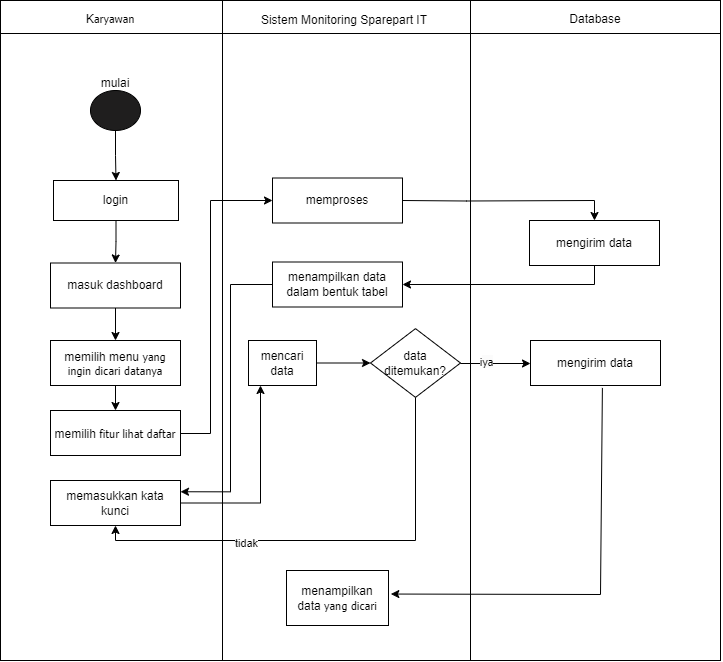

The diagram above was exported from draw.io. Its source (the exported page's mxGraphModel, read from the mxfile embedded in the PNG):
<mxGraphModel dx="860" dy="453" grid="1" gridSize="10" guides="1" tooltips="1" connect="1" arrows="1" fold="1" page="1" pageScale="1" pageWidth="827" pageHeight="1169" math="0" shadow="0">
  <root>
    <mxCell id="0" />
    <mxCell id="1" parent="0" />
    <mxCell id="2GUy0hkn7gIhUgFROCFc-1" value="" style="rounded=0;whiteSpace=wrap;html=1;" parent="1" vertex="1">
      <mxGeometry x="120" y="70" width="230" height="660" as="geometry" />
    </mxCell>
    <mxCell id="2GUy0hkn7gIhUgFROCFc-2" style="edgeStyle=orthogonalEdgeStyle;rounded=0;orthogonalLoop=1;jettySize=auto;html=1;" parent="1" source="2GUy0hkn7gIhUgFROCFc-3" target="2GUy0hkn7gIhUgFROCFc-5" edge="1">
      <mxGeometry relative="1" as="geometry" />
    </mxCell>
    <mxCell id="2GUy0hkn7gIhUgFROCFc-3" value="" style="ellipse;whiteSpace=wrap;html=1;fillColor=#1f1e1e;" parent="1" vertex="1">
      <mxGeometry x="210" y="160" width="50" height="40" as="geometry" />
    </mxCell>
    <mxCell id="2GUy0hkn7gIhUgFROCFc-4" style="edgeStyle=orthogonalEdgeStyle;rounded=0;orthogonalLoop=1;jettySize=auto;html=1;" parent="1" source="2GUy0hkn7gIhUgFROCFc-5" target="2GUy0hkn7gIhUgFROCFc-7" edge="1">
      <mxGeometry relative="1" as="geometry" />
    </mxCell>
    <mxCell id="2GUy0hkn7gIhUgFROCFc-5" value="login" style="rounded=0;whiteSpace=wrap;html=1;" parent="1" vertex="1">
      <mxGeometry x="173" y="250" width="125" height="40" as="geometry" />
    </mxCell>
    <mxCell id="2GUy0hkn7gIhUgFROCFc-6" style="edgeStyle=orthogonalEdgeStyle;rounded=0;orthogonalLoop=1;jettySize=auto;html=1;entryX=0.5;entryY=0;entryDx=0;entryDy=0;" parent="1" source="2GUy0hkn7gIhUgFROCFc-7" target="2GUy0hkn7gIhUgFROCFc-9" edge="1">
      <mxGeometry relative="1" as="geometry" />
    </mxCell>
    <mxCell id="2GUy0hkn7gIhUgFROCFc-7" value="masuk dashboard" style="rounded=0;whiteSpace=wrap;html=1;" parent="1" vertex="1">
      <mxGeometry x="170" y="332.5" width="130" height="45" as="geometry" />
    </mxCell>
    <mxCell id="2GUy0hkn7gIhUgFROCFc-8" style="edgeStyle=orthogonalEdgeStyle;rounded=0;orthogonalLoop=1;jettySize=auto;html=1;" parent="1" source="2GUy0hkn7gIhUgFROCFc-9" target="2GUy0hkn7gIhUgFROCFc-10" edge="1">
      <mxGeometry relative="1" as="geometry" />
    </mxCell>
    <mxCell id="2GUy0hkn7gIhUgFROCFc-9" value="memilih menu&lt;font face=&quot;Tahoma&quot;&gt;&lt;span style=&quot;font-size: 11px; white-space-collapse: preserve;&quot;&gt;&amp;nbsp;&lt;/span&gt;&lt;/font&gt;&lt;span style=&quot;font-family: Tahoma; font-size: 11px; white-space-collapse: preserve;&quot;&gt;yang ingin dicari datan&lt;/span&gt;&lt;span style=&quot;font-family: Tahoma; font-size: 11px; white-space-collapse: preserve;&quot;&gt;ya&lt;/span&gt;&lt;span style=&quot;color: rgba(0, 0, 0, 0); font-family: monospace; font-size: 0px; text-align: start; text-wrap: nowrap;&quot;&gt;3CmxGraphModel%3E%3Croot%3E%3CmxCell%20id%3D%220%22%2F%3E%3CmxCell%20id%3D%221%22%20parent%3D%220%22%2F%3E%3CmxCell%20id%3D%222%22%20value%3D%22memilih%20menu%26amp%3Bnbsp%3B%22%20style%3D%22rounded%3D0%3BwhiteSpace%3Dwrap%3Bhtml%3D1%3B%22%20vertex%3D%221%22%20parent%3D%221%22%3E%3CmxGeometry%20x%3D%22170%22%20y%3D%22410%22%20width%3D%22130%22%20height%3D%2245%22%20as%3D%22geometry%22%2F%3E%3C%2FmxCell%3E%3C%2Froot%3E%3C%2FmxGraphModel%uu&lt;/span&gt;&lt;span style=&quot;color: rgba(0, 0, 0, 0); font-family: monospace; font-size: 0px; text-align: start; text-wrap: nowrap;&quot;&gt;%3CmxGraphModel%3E%3Croot%3E%3CmxCell%20id%3D%220%22%2F%3E%3CmxCell%20id%3D%221%22%20parent%3D%220%22%2F%3E%3CmxCell%20id%3D%222%22%20value%3D%22memilih%20menu%26amp%3Bnbsp%3B%22%20style%3D%22rounded%3D0%3BwhiteSpace%3Dwrap%3Bhtml%3D1%3B%22%20vertex%3D%221%22%20parent%3D%221%22%3E%3CmxGeometry%20x%3D%22170%22%20y%3D%22410%22%20width%3D%22130%22%20height%3D%2245%22%20as%3D%22geometry%22%2F%3E%3C%2FmxCell%3E%3C%2Froot%3E%3C%2FmxGraphModel%3&lt;/span&gt;" style="rounded=0;whiteSpace=wrap;html=1;" parent="1" vertex="1">
      <mxGeometry x="170" y="410" width="130" height="45" as="geometry" />
    </mxCell>
    <mxCell id="2GUy0hkn7gIhUgFROCFc-10" value="memilih &lt;font face=&quot;Tahoma&quot;&gt;&lt;span style=&quot;font-size: 11px; white-space-collapse: preserve;&quot;&gt;fitur lihat daftar&lt;/span&gt;&lt;/font&gt;&lt;span style=&quot;color: rgba(0, 0, 0, 0); font-family: monospace; font-size: 0px; text-align: start; text-wrap: nowrap;&quot;&gt;3CmxGraphModel%3E%3Croot%3E%3CmxCell%20id%3D%220%22%2F%3E%3CmxCell%20id%3D%221%22%20parent%3D%220%22%2F%3E%3CmxCell%20id%3D%222%22%20value%3D%22memilih%20menu%26amp%3Bnbsp%3B%22%20style%3D%22rounded%3D0%3BwhiteSpace%3Dwrap%3Bhtml%3D1%3B%22%20vertex%3D%221%22%20parent%3D%221%22%3E%3CmxGeometry%20x%3D%22170%22%20y%3D%22410%22%20width%3D%22130%22%20height%3D%2245%22%20as%3D%22geometry%22%2F%3E%3C%2FmxCell%3E%3C%2Froot%3E%3C%2FmxGraphModel%uu&lt;/span&gt;&lt;span style=&quot;color: rgba(0, 0, 0, 0); font-family: monospace; font-size: 0px; text-align: start; text-wrap: nowrap;&quot;&gt;%3CmxGraphModel%3E%3Croot%3E%3CmxCell%20id%3D%220%22%2F%3E%3CmxCell%20id%3D%221%22%20parent%3D%220%22%2F%3E%3CmxCell%20id%3D%222%22%20value%3D%22memilih%20menu%26amp%3Bnbsp%3B%22%20style%3D%22rounded%3D0%3BwhiteSpace%3Dwrap%3Bhtml%3D1%3B%22%20vertex%3D%221%22%20parent%3D%221%22%3E%3CmxGeometry%20x%3D%22170%22%20y%3D%22410%22%20width%3D%22130%22%20height%3D%2245%22%20as%3D%22geometry%22%2F%3E%3C%2FmxCell%3E%3C%2Froot%3E%3C%2FmxGraphModel%3&lt;/span&gt;" style="rounded=0;whiteSpace=wrap;html=1;" parent="1" vertex="1">
      <mxGeometry x="170" y="480" width="130" height="45" as="geometry" />
    </mxCell>
    <mxCell id="2GUy0hkn7gIhUgFROCFc-11" value="" style="rounded=0;whiteSpace=wrap;html=1;" parent="1" vertex="1">
      <mxGeometry x="342" y="70" width="248" height="660" as="geometry" />
    </mxCell>
    <mxCell id="2GUy0hkn7gIhUgFROCFc-12" value="memproses" style="rounded=0;whiteSpace=wrap;html=1;" parent="1" vertex="1">
      <mxGeometry x="392" y="247.5" width="130" height="45" as="geometry" />
    </mxCell>
    <mxCell id="2GUy0hkn7gIhUgFROCFc-13" style="edgeStyle=orthogonalEdgeStyle;rounded=0;orthogonalLoop=1;jettySize=auto;html=1;entryX=1;entryY=0.25;entryDx=0;entryDy=0;" parent="1" source="2GUy0hkn7gIhUgFROCFc-14" target="2GUy0hkn7gIhUgFROCFc-16" edge="1">
      <mxGeometry relative="1" as="geometry">
        <Array as="points">
          <mxPoint x="350" y="354" />
          <mxPoint x="350" y="561" />
        </Array>
      </mxGeometry>
    </mxCell>
    <mxCell id="2GUy0hkn7gIhUgFROCFc-14" value="menampilkan data dalam bentuk tabel" style="rounded=0;whiteSpace=wrap;html=1;" parent="1" vertex="1">
      <mxGeometry x="392" y="331.5" width="130" height="45" as="geometry" />
    </mxCell>
    <mxCell id="2GUy0hkn7gIhUgFROCFc-15" style="edgeStyle=orthogonalEdgeStyle;rounded=0;orthogonalLoop=1;jettySize=auto;html=1;" parent="1" source="2GUy0hkn7gIhUgFROCFc-16" target="2GUy0hkn7gIhUgFROCFc-18" edge="1">
      <mxGeometry relative="1" as="geometry">
        <Array as="points">
          <mxPoint x="380" y="573" />
        </Array>
      </mxGeometry>
    </mxCell>
    <mxCell id="2GUy0hkn7gIhUgFROCFc-16" value="memasukkan kata kunci" style="rounded=0;whiteSpace=wrap;html=1;" parent="1" vertex="1">
      <mxGeometry x="170" y="550" width="130" height="45" as="geometry" />
    </mxCell>
    <mxCell id="2GUy0hkn7gIhUgFROCFc-17" value="" style="edgeStyle=orthogonalEdgeStyle;rounded=0;orthogonalLoop=1;jettySize=auto;html=1;" parent="1" source="2GUy0hkn7gIhUgFROCFc-18" target="2GUy0hkn7gIhUgFROCFc-19" edge="1">
      <mxGeometry relative="1" as="geometry" />
    </mxCell>
    <mxCell id="2GUy0hkn7gIhUgFROCFc-18" value="mencari data" style="rounded=0;whiteSpace=wrap;html=1;" parent="1" vertex="1">
      <mxGeometry x="368" y="410" width="68" height="45" as="geometry" />
    </mxCell>
    <mxCell id="2GUy0hkn7gIhUgFROCFc-19" value="data ditemukan?" style="rhombus;whiteSpace=wrap;html=1;" parent="1" vertex="1">
      <mxGeometry x="490" y="398.13" width="90" height="68.75" as="geometry" />
    </mxCell>
    <mxCell id="2GUy0hkn7gIhUgFROCFc-20" value="menampilkan data&amp;nbsp;&lt;span style=&quot;font-family: Tahoma; font-size: 11px; white-space-collapse: preserve;&quot;&gt;yang dicari&lt;/span&gt;" style="rounded=0;whiteSpace=wrap;html=1;" parent="1" vertex="1">
      <mxGeometry x="406" y="640" width="102" height="55" as="geometry" />
    </mxCell>
    <mxCell id="2GUy0hkn7gIhUgFROCFc-21" value="" style="rounded=0;whiteSpace=wrap;html=1;" parent="1" vertex="1">
      <mxGeometry x="590" y="70" width="250" height="660" as="geometry" />
    </mxCell>
    <mxCell id="2GUy0hkn7gIhUgFROCFc-22" style="edgeStyle=orthogonalEdgeStyle;rounded=0;orthogonalLoop=1;jettySize=auto;html=1;" parent="1" source="2GUy0hkn7gIhUgFROCFc-23" target="2GUy0hkn7gIhUgFROCFc-14" edge="1">
      <mxGeometry relative="1" as="geometry">
        <Array as="points">
          <mxPoint x="714" y="354" />
        </Array>
      </mxGeometry>
    </mxCell>
    <mxCell id="2GUy0hkn7gIhUgFROCFc-23" value="mengirim data" style="rounded=0;whiteSpace=wrap;html=1;" parent="1" vertex="1">
      <mxGeometry x="649" y="290" width="130" height="45" as="geometry" />
    </mxCell>
    <mxCell id="2GUy0hkn7gIhUgFROCFc-24" value="mengirim data" style="rounded=0;whiteSpace=wrap;html=1;" parent="1" vertex="1">
      <mxGeometry x="650" y="410" width="130" height="45" as="geometry" />
    </mxCell>
    <mxCell id="2GUy0hkn7gIhUgFROCFc-25" style="edgeStyle=orthogonalEdgeStyle;rounded=0;orthogonalLoop=1;jettySize=auto;html=1;entryX=0;entryY=0.5;entryDx=0;entryDy=0;" parent="1" edge="1">
      <mxGeometry relative="1" as="geometry">
        <mxPoint x="300" y="503" as="sourcePoint" />
        <mxPoint x="392" y="270" as="targetPoint" />
        <Array as="points">
          <mxPoint x="330" y="503" />
          <mxPoint x="330" y="270" />
        </Array>
      </mxGeometry>
    </mxCell>
    <mxCell id="2GUy0hkn7gIhUgFROCFc-26" style="edgeStyle=orthogonalEdgeStyle;rounded=0;orthogonalLoop=1;jettySize=auto;html=1;" parent="1" target="2GUy0hkn7gIhUgFROCFc-23" edge="1">
      <mxGeometry relative="1" as="geometry">
        <mxPoint x="522" y="270" as="sourcePoint" />
        <mxPoint x="649" y="313" as="targetPoint" />
      </mxGeometry>
    </mxCell>
    <mxCell id="2GUy0hkn7gIhUgFROCFc-27" value="" style="endArrow=classic;html=1;rounded=0;exitX=0.5;exitY=1;exitDx=0;exitDy=0;" parent="1" source="2GUy0hkn7gIhUgFROCFc-19" edge="1">
      <mxGeometry width="50" height="50" relative="1" as="geometry">
        <mxPoint x="440" y="530" as="sourcePoint" />
        <mxPoint x="235" y="595" as="targetPoint" />
        <Array as="points">
          <mxPoint x="535" y="610" />
          <mxPoint x="235" y="610" />
        </Array>
      </mxGeometry>
    </mxCell>
    <mxCell id="Zlv-3nJvQBFNbeUq7eWW-1" value="tidak" style="edgeLabel;html=1;align=center;verticalAlign=middle;resizable=0;points=[];" vertex="1" connectable="0" parent="2GUy0hkn7gIhUgFROCFc-27">
      <mxGeometry x="0.3626" y="3" relative="1" as="geometry">
        <mxPoint as="offset" />
      </mxGeometry>
    </mxCell>
    <mxCell id="2GUy0hkn7gIhUgFROCFc-28" style="edgeStyle=orthogonalEdgeStyle;rounded=0;orthogonalLoop=1;jettySize=auto;html=1;" parent="1" edge="1">
      <mxGeometry relative="1" as="geometry">
        <mxPoint x="580" y="433" as="sourcePoint" />
        <mxPoint x="650" y="433" as="targetPoint" />
      </mxGeometry>
    </mxCell>
    <mxCell id="Zlv-3nJvQBFNbeUq7eWW-2" value="i&lt;span style=&quot;font-family: Tahoma; white-space: pre-wrap; background-color: rgb(251, 251, 251);&quot;&gt;ya&lt;/span&gt;" style="edgeLabel;html=1;align=center;verticalAlign=middle;resizable=0;points=[];" vertex="1" connectable="0" parent="2GUy0hkn7gIhUgFROCFc-28">
      <mxGeometry x="-0.257" y="1" relative="1" as="geometry">
        <mxPoint as="offset" />
      </mxGeometry>
    </mxCell>
    <mxCell id="2GUy0hkn7gIhUgFROCFc-29" value="" style="endArrow=classic;html=1;rounded=0;exitX=0.553;exitY=1.054;exitDx=0;exitDy=0;exitPerimeter=0;entryX=1.023;entryY=0.428;entryDx=0;entryDy=0;entryPerimeter=0;" parent="1" source="2GUy0hkn7gIhUgFROCFc-24" target="2GUy0hkn7gIhUgFROCFc-20" edge="1">
      <mxGeometry width="50" height="50" relative="1" as="geometry">
        <mxPoint x="660" y="590" as="sourcePoint" />
        <mxPoint x="710" y="540" as="targetPoint" />
        <Array as="points">
          <mxPoint x="720" y="664" />
        </Array>
      </mxGeometry>
    </mxCell>
    <mxCell id="2GUy0hkn7gIhUgFROCFc-30" value="mulai" style="text;html=1;align=center;verticalAlign=middle;whiteSpace=wrap;rounded=0;" parent="1" vertex="1">
      <mxGeometry x="205" y="138" width="60" height="30" as="geometry" />
    </mxCell>
    <mxCell id="2GUy0hkn7gIhUgFROCFc-31" value="" style="endArrow=none;html=1;rounded=0;" parent="1" edge="1">
      <mxGeometry width="50" height="50" relative="1" as="geometry">
        <mxPoint x="120" y="103" as="sourcePoint" />
        <mxPoint x="840" y="103" as="targetPoint" />
      </mxGeometry>
    </mxCell>
    <mxCell id="2GUy0hkn7gIhUgFROCFc-32" value="K&lt;span style=&quot;font-family: Tahoma; font-size: 11px;&quot;&gt;ar&lt;/span&gt;&lt;span style=&quot;font-family: Tahoma; font-size: 11px;&quot; id=&quot;docs-internal-guid-a341f4a0-7fff-b86d-eb6d-f10739dd20ba&quot;&gt;&lt;span style=&quot;background-color: transparent; font-variant-numeric: normal; font-variant-east-asian: normal; font-variant-alternates: normal; font-variant-position: normal; vertical-align: baseline; white-space-collapse: preserve;&quot;&gt;yawan&lt;/span&gt;&lt;/span&gt;" style="text;html=1;align=center;verticalAlign=middle;whiteSpace=wrap;rounded=0;" parent="1" vertex="1">
      <mxGeometry x="200" y="74" width="60" height="30" as="geometry" />
    </mxCell>
    <mxCell id="2GUy0hkn7gIhUgFROCFc-33" value="Sistem Monitoring Sparepart IT" style="text;html=1;align=center;verticalAlign=middle;whiteSpace=wrap;rounded=0;" parent="1" vertex="1">
      <mxGeometry x="372" y="75" width="184" height="30" as="geometry" />
    </mxCell>
    <mxCell id="2GUy0hkn7gIhUgFROCFc-34" value="Database" style="text;html=1;align=center;verticalAlign=middle;whiteSpace=wrap;rounded=0;" parent="1" vertex="1">
      <mxGeometry x="623" y="74" width="184" height="30" as="geometry" />
    </mxCell>
  </root>
</mxGraphModel>